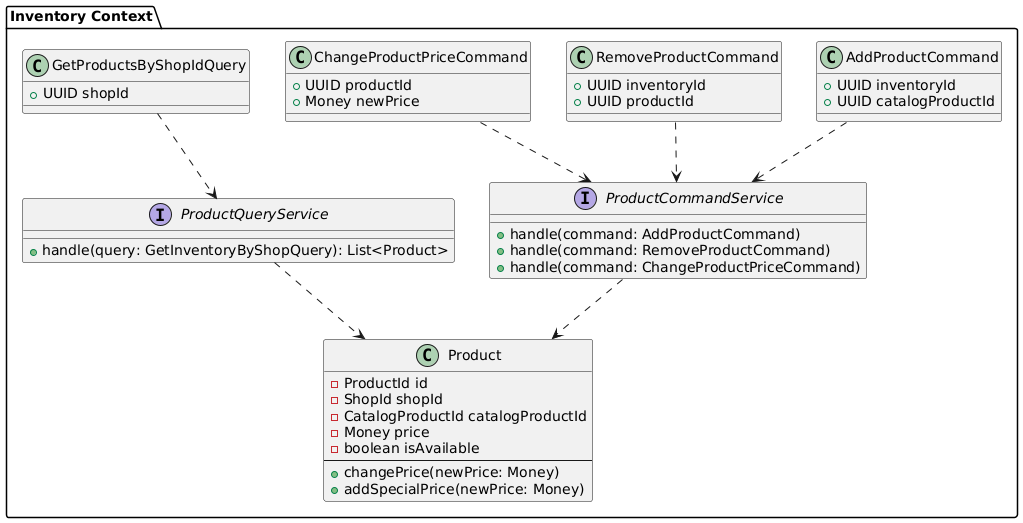

The diagram above was rendered by PlantUML. Its source (embedded in the PNG):
@startuml
package "Inventory Context" {

    class Product {
        - ProductId id
        - ShopId shopId
        - CatalogProductId catalogProductId
        - Money price
        - boolean isAvailable
        --
        + changePrice(newPrice: Money)
        + addSpecialPrice(newPrice: Money)
    }


    class AddProductCommand {
        + UUID inventoryId
        + UUID catalogProductId
    }

    class RemoveProductCommand {
        + UUID inventoryId
        + UUID productId
    }

    class ChangeProductPriceCommand {
        + UUID productId
        + Money newPrice
    }

    class GetProductsByShopIdQuery {
        + UUID shopId
    }



    interface ProductCommandService {
        + handle(command: AddProductCommand)
        + handle(command: RemoveProductCommand)
        + handle(command: ChangeProductPriceCommand)
    }

    interface ProductQueryService {
        + handle(query: GetInventoryByShopQuery): List<Product>
    }
}



ProductCommandService ..> Product
ProductQueryService ..> Product
AddProductCommand ..> ProductCommandService
RemoveProductCommand ..> ProductCommandService
ChangeProductPriceCommand ..> ProductCommandService
GetProductsByShopIdQuery ..> ProductQueryService
@enduml